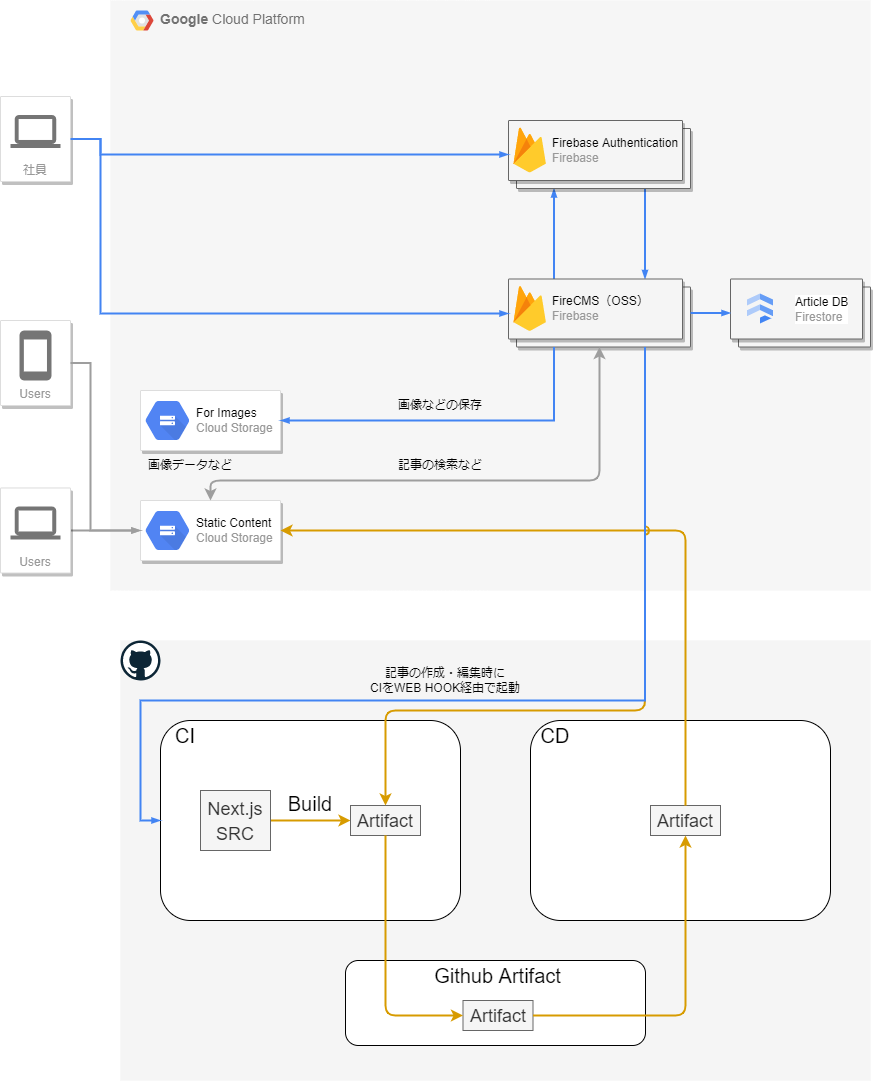

The diagram above was exported from draw.io. Its source (the exported page's mxGraphModel, read from the mxfile embedded in the PNG):
<mxGraphModel dx="1268" dy="744" grid="1" gridSize="10" guides="1" tooltips="1" connect="1" arrows="1" fold="1" page="1" pageScale="1" pageWidth="827" pageHeight="1169" math="0" shadow="0">
  <root>
    <mxCell id="0" />
    <mxCell id="1" parent="0" />
    <mxCell id="134" value="" style="rounded=0;whiteSpace=wrap;html=1;fillColor=#f5f5f5;fontColor=#333333;strokeColor=none;" parent="1" vertex="1">
      <mxGeometry x="120" y="720" width="750" height="440" as="geometry" />
    </mxCell>
    <mxCell id="35" value="&lt;b&gt;Google &lt;/b&gt;Cloud Platform" style="fillColor=#F6F6F6;strokeColor=none;shadow=0;gradientColor=none;fontSize=14;align=left;spacing=10;fontColor=#717171;9E9E9E;verticalAlign=top;spacingTop=-4;fontStyle=0;spacingLeft=40;html=1;" parent="1" vertex="1">
      <mxGeometry x="110" y="80" width="760" height="590" as="geometry" />
    </mxCell>
    <mxCell id="36" value="" style="shape=mxgraph.gcp2.google_cloud_platform;fillColor=#F6F6F6;strokeColor=none;shadow=0;gradientColor=none;" parent="35" vertex="1">
      <mxGeometry width="23" height="20" relative="1" as="geometry">
        <mxPoint x="20" y="10" as="offset" />
      </mxGeometry>
    </mxCell>
    <mxCell id="75" value="" style="strokeColor=#dddddd;fillColor=#ffffff;shadow=1;strokeWidth=1;rounded=1;absoluteArcSize=1;arcSize=2;fontSize=17;fontColor=#000000;align=right;html=1;" parent="35" vertex="1">
      <mxGeometry x="30" y="390" width="140" height="60" as="geometry" />
    </mxCell>
    <mxCell id="76" value="&lt;font color=&quot;#000000&quot;&gt;For Images&lt;/font&gt;&lt;br&gt;Cloud Storage" style="dashed=0;html=1;fillColor=#5184F3;strokeColor=none;shape=mxgraph.gcp2.cloud_storage;part=1;labelPosition=right;verticalLabelPosition=middle;align=left;verticalAlign=middle;spacingLeft=5;fontColor=#999999;fontSize=12;" parent="75" vertex="1">
      <mxGeometry y="0.5" width="44" height="39" relative="1" as="geometry">
        <mxPoint x="5" y="-19.5" as="offset" />
      </mxGeometry>
    </mxCell>
    <mxCell id="87" value="" style="edgeStyle=none;html=1;" parent="35" edge="1">
      <mxGeometry relative="1" as="geometry">
        <mxPoint x="428" y="160" as="targetPoint" />
        <mxPoint x="404" y="160" as="sourcePoint" />
      </mxGeometry>
    </mxCell>
    <mxCell id="82" style="edgeStyle=orthogonalEdgeStyle;rounded=0;html=1;startArrow=none;startFill=1;endArrow=blockThin;endFill=1;jettySize=auto;orthogonalLoop=1;strokeWidth=2;fontSize=10;fontColor=#999999;align=center;dashed=0;strokeColor=#4284F3;labelBackgroundColor=none;endSize=4;startSize=4;exitX=0.25;exitY=0;exitDx=0;exitDy=0;entryX=0.25;entryY=1;entryDx=0;entryDy=0;" parent="35" source="105" target="109" edge="1">
      <mxGeometry relative="1" as="geometry">
        <Array as="points" />
        <mxPoint x="224.5" y="278.5" as="sourcePoint" />
        <mxPoint x="446.5" y="190" as="targetPoint" />
      </mxGeometry>
    </mxCell>
    <mxCell id="101" style="edgeStyle=orthogonalEdgeStyle;rounded=0;html=1;startArrow=none;startFill=1;endArrow=blockThin;endFill=1;jettySize=auto;orthogonalLoop=1;strokeWidth=2;fontSize=10;fontColor=#999999;align=center;dashed=0;strokeColor=#4284F3;labelBackgroundColor=none;endSize=4;startSize=4;entryX=0.75;entryY=0;entryDx=0;entryDy=0;exitX=0.75;exitY=1;exitDx=0;exitDy=0;" parent="35" source="109" target="105" edge="1">
      <mxGeometry relative="1" as="geometry">
        <Array as="points" />
        <mxPoint x="535" y="190" as="sourcePoint" />
        <mxPoint x="309.09400000000005" y="275.168" as="targetPoint" />
      </mxGeometry>
    </mxCell>
    <mxCell id="102" value="&lt;font color=&quot;#000000&quot;&gt;画像データなど&lt;/font&gt;" style="text;html=1;strokeColor=none;fillColor=none;align=center;verticalAlign=middle;whiteSpace=wrap;rounded=0;" parent="35" vertex="1">
      <mxGeometry x="30" y="450" width="100" height="30" as="geometry" />
    </mxCell>
    <mxCell id="103" value="" style="shape=mxgraph.gcp2.doubleRect;strokeColor=#666666;shadow=1;strokeWidth=1;rounded=1;absoluteArcSize=1;arcSize=2;fillColor=#f5f5f5;fontColor=#333333;" parent="35" vertex="1">
      <mxGeometry x="620" y="278.5" width="140" height="68" as="geometry" />
    </mxCell>
    <mxCell id="104" value="&lt;font color=&quot;#000000&quot;&gt;Article DB&lt;/font&gt;&lt;br&gt;Firestore" style="editableCssRules=.*;html=1;fontColor=#999999;shape=image;verticalLabelPosition=middle;labelBackgroundColor=#ffffff;verticalAlign=middle;labelPosition=right;align=left;spacingLeft=20;part=1;points=[];imageAspect=0;image=data:image/svg+xml,(base64 omitted: 848 chars);" parent="103" vertex="1">
      <mxGeometry width="26" height="30" relative="1" as="geometry">
        <mxPoint x="17" y="15" as="offset" />
      </mxGeometry>
    </mxCell>
    <mxCell id="105" value="" style="shape=mxgraph.gcp2.doubleRect;shadow=1;strokeWidth=1;fillColor=#f5f5f5;strokeColor=#666666;fontColor=#333333;" parent="35" vertex="1">
      <mxGeometry x="398" y="278.5" width="182" height="68" as="geometry" />
    </mxCell>
    <mxCell id="106" value="&lt;font color=&quot;#000000&quot;&gt;FireCMS（OSS）&lt;/font&gt;&lt;br&gt;Firebase" style="sketch=0;dashed=0;connectable=0;html=1;fillColor=#5184F3;strokeColor=none;shape=mxgraph.gcp2.firebase;part=1;labelPosition=right;verticalLabelPosition=middle;align=left;verticalAlign=middle;spacingLeft=5;fontColor=#999999;fontSize=12;" parent="105" vertex="1">
      <mxGeometry width="32.4" height="45" relative="1" as="geometry">
        <mxPoint x="5" y="7" as="offset" />
      </mxGeometry>
    </mxCell>
    <mxCell id="108" style="edgeStyle=orthogonalEdgeStyle;rounded=0;html=1;startArrow=none;startFill=1;endArrow=blockThin;endFill=1;jettySize=auto;orthogonalLoop=1;strokeWidth=2;fontSize=10;fontColor=#999999;align=center;dashed=0;strokeColor=#4284F3;labelBackgroundColor=none;endSize=4;startSize=4;exitX=1;exitY=0.5;exitDx=0;exitDy=0;entryX=0;entryY=0.5;entryDx=0;entryDy=0;" parent="35" source="105" target="103" edge="1">
      <mxGeometry relative="1" as="geometry">
        <Array as="points" />
        <mxPoint x="338" y="322.5" as="sourcePoint" />
        <mxPoint x="420" y="322.5" as="targetPoint" />
      </mxGeometry>
    </mxCell>
    <mxCell id="109" value="" style="shape=mxgraph.gcp2.doubleRect;shadow=1;strokeWidth=1;fillColor=#f5f5f5;strokeColor=#666666;fontColor=#333333;" parent="35" vertex="1">
      <mxGeometry x="398" y="120" width="182" height="68" as="geometry" />
    </mxCell>
    <mxCell id="110" value="&lt;font color=&quot;#000000&quot;&gt;Firebase Authentication&lt;/font&gt;&lt;br&gt;Firebase" style="sketch=0;dashed=0;connectable=0;html=1;fillColor=#5184F3;strokeColor=none;shape=mxgraph.gcp2.firebase;part=1;labelPosition=right;verticalLabelPosition=middle;align=left;verticalAlign=middle;spacingLeft=5;fontColor=#999999;fontSize=12;" parent="109" vertex="1">
      <mxGeometry width="32.4" height="45" relative="1" as="geometry">
        <mxPoint x="5" y="7" as="offset" />
      </mxGeometry>
    </mxCell>
    <mxCell id="112" style="edgeStyle=orthogonalEdgeStyle;rounded=0;html=1;startArrow=none;startFill=1;endArrow=blockThin;endFill=1;jettySize=auto;orthogonalLoop=1;strokeWidth=2;fontSize=10;fontColor=#999999;align=center;dashed=0;strokeColor=#4284F3;labelBackgroundColor=none;endSize=4;startSize=4;exitX=0.25;exitY=1;exitDx=0;exitDy=0;entryX=1;entryY=0.5;entryDx=0;entryDy=0;" parent="35" source="105" target="75" edge="1">
      <mxGeometry relative="1" as="geometry">
        <Array as="points">
          <mxPoint x="444" y="420" />
        </Array>
        <mxPoint x="453.5" y="288.5" as="sourcePoint" />
        <mxPoint x="453.5" y="197.9999999999999" as="targetPoint" />
      </mxGeometry>
    </mxCell>
    <mxCell id="135" value="" style="strokeColor=#dddddd;fillColor=#ffffff;shadow=1;strokeWidth=1;rounded=1;absoluteArcSize=1;arcSize=2;fontSize=17;fontColor=#000000;align=right;html=1;" parent="35" vertex="1">
      <mxGeometry x="30" y="500" width="140" height="60" as="geometry" />
    </mxCell>
    <mxCell id="136" value="&lt;font color=&quot;#000000&quot;&gt;Static Content&lt;/font&gt;&lt;br&gt;Cloud Storage" style="dashed=0;html=1;fillColor=#5184F3;strokeColor=none;shape=mxgraph.gcp2.cloud_storage;part=1;labelPosition=right;verticalLabelPosition=middle;align=left;verticalAlign=middle;spacingLeft=5;fontColor=#999999;fontSize=12;" parent="135" vertex="1">
      <mxGeometry y="0.5" width="44" height="39" relative="1" as="geometry">
        <mxPoint x="5" y="-19.5" as="offset" />
      </mxGeometry>
    </mxCell>
    <mxCell id="157" style="edgeStyle=orthogonalEdgeStyle;html=1;fontSize=18;fillColor=#ffe6cc;strokeColor=#9E9E9E;entryX=0.5;entryY=0;entryDx=0;entryDy=0;exitX=0.5;exitY=1;exitDx=0;exitDy=0;startArrow=classic;startFill=1;strokeWidth=2;" parent="35" source="105" target="135" edge="1">
      <mxGeometry relative="1" as="geometry">
        <mxPoint x="460" y="530" as="sourcePoint" />
        <mxPoint x="190" y="550" as="targetPoint" />
        <Array as="points">
          <mxPoint x="489" y="480" />
          <mxPoint x="100" y="480" />
        </Array>
      </mxGeometry>
    </mxCell>
    <mxCell id="158" value="&lt;font color=&quot;#000000&quot;&gt;記事の検索など&lt;/font&gt;" style="text;html=1;strokeColor=none;fillColor=none;align=center;verticalAlign=middle;whiteSpace=wrap;rounded=0;" parent="35" vertex="1">
      <mxGeometry x="280" y="450" width="100" height="30" as="geometry" />
    </mxCell>
    <mxCell id="164" value="&lt;font color=&quot;#000000&quot;&gt;画像などの保存&lt;/font&gt;" style="text;html=1;strokeColor=none;fillColor=none;align=center;verticalAlign=middle;whiteSpace=wrap;rounded=0;" parent="35" vertex="1">
      <mxGeometry x="280" y="390" width="100" height="30" as="geometry" />
    </mxCell>
    <mxCell id="37" style="edgeStyle=orthogonalEdgeStyle;rounded=0;html=1;startArrow=none;startFill=1;endArrow=blockThin;endFill=1;jettySize=auto;orthogonalLoop=1;strokeWidth=2;fontSize=10;fontColor=#999999;align=center;dashed=0;strokeColor=#4284F3;labelBackgroundColor=none;endSize=4;startSize=4;entryX=0;entryY=0.5;entryDx=0;entryDy=0;" parent="1" source="39" target="105" edge="1">
      <mxGeometry relative="1" as="geometry">
        <Array as="points">
          <mxPoint x="100" y="218" />
          <mxPoint x="100" y="393" />
          <mxPoint x="508" y="393" />
        </Array>
        <mxPoint x="300" y="389" as="targetPoint" />
      </mxGeometry>
    </mxCell>
    <mxCell id="38" style="edgeStyle=orthogonalEdgeStyle;rounded=0;html=1;startArrow=none;startFill=1;endArrow=blockThin;endFill=1;jettySize=auto;orthogonalLoop=1;strokeWidth=2;fontSize=12;fontColor=#000000;align=right;dashed=0;strokeColor=#9E9E9E;labelBackgroundColor=#ffffff;endSize=4;startSize=4;entryX=0;entryY=0.5;entryDx=0;entryDy=0;exitX=1;exitY=0.5;exitDx=0;exitDy=0;" parent="1" source="113" target="135" edge="1">
      <mxGeometry relative="1" as="geometry">
        <Array as="points">
          <mxPoint x="80" y="610" />
          <mxPoint x="80" y="610" />
        </Array>
        <mxPoint x="140" y="495.9565217391306" as="targetPoint" />
      </mxGeometry>
    </mxCell>
    <mxCell id="39" value="社員" style="strokeColor=#dddddd;fillColor=#ffffff;shadow=1;strokeWidth=1;rounded=1;absoluteArcSize=1;arcSize=2;labelPosition=center;verticalLabelPosition=middle;align=center;verticalAlign=bottom;spacingLeft=0;fontColor=#999999;fontSize=12;whiteSpace=wrap;spacingBottom=2;html=1;" parent="1" vertex="1">
      <mxGeometry y="176" width="70" height="85" as="geometry" />
    </mxCell>
    <mxCell id="40" value="" style="dashed=0;html=1;fillColor=#757575;strokeColor=none;shape=mxgraph.gcp2.laptop;part=1;" parent="39" vertex="1">
      <mxGeometry x="0.5" width="50" height="33" relative="1" as="geometry">
        <mxPoint x="-25" y="18.5" as="offset" />
      </mxGeometry>
    </mxCell>
    <mxCell id="42" value="Users" style="strokeColor=#dddddd;fillColor=#ffffff;shadow=1;strokeWidth=1;rounded=1;absoluteArcSize=1;arcSize=2;labelPosition=center;verticalLabelPosition=middle;align=center;verticalAlign=bottom;spacingLeft=0;fontColor=#999999;fontSize=12;whiteSpace=wrap;spacingBottom=2;html=1;" parent="1" vertex="1">
      <mxGeometry y="400" width="70" height="85" as="geometry" />
    </mxCell>
    <mxCell id="43" value="" style="dashed=0;html=1;fillColor=#757575;strokeColor=none;shape=mxgraph.gcp2.phone;part=1;" parent="42" vertex="1">
      <mxGeometry x="0.5" width="32" height="50" relative="1" as="geometry">
        <mxPoint x="-16" y="10" as="offset" />
      </mxGeometry>
    </mxCell>
    <mxCell id="98" style="edgeStyle=orthogonalEdgeStyle;rounded=0;html=1;startArrow=none;startFill=1;endArrow=blockThin;endFill=1;jettySize=auto;orthogonalLoop=1;strokeWidth=2;fontSize=10;fontColor=#999999;align=center;dashed=0;strokeColor=#4284F3;labelBackgroundColor=none;endSize=4;startSize=4;exitX=1;exitY=0.5;exitDx=0;exitDy=0;entryX=0;entryY=0.5;entryDx=0;entryDy=0;" parent="1" source="39" target="109" edge="1">
      <mxGeometry relative="1" as="geometry">
        <Array as="points">
          <mxPoint x="100" y="219" />
          <mxPoint x="100" y="234" />
        </Array>
        <mxPoint x="80" y="228.46153846153845" as="sourcePoint" />
        <mxPoint x="500" y="240" as="targetPoint" />
      </mxGeometry>
    </mxCell>
    <mxCell id="113" value="Users" style="strokeColor=#dddddd;fillColor=#ffffff;shadow=1;strokeWidth=1;rounded=1;absoluteArcSize=1;arcSize=2;labelPosition=center;verticalLabelPosition=middle;align=center;verticalAlign=bottom;spacingLeft=0;fontColor=#999999;fontSize=12;whiteSpace=wrap;spacingBottom=2;html=1;" parent="1" vertex="1">
      <mxGeometry y="567.5" width="70" height="85" as="geometry" />
    </mxCell>
    <mxCell id="114" value="" style="dashed=0;html=1;fillColor=#757575;strokeColor=none;shape=mxgraph.gcp2.laptop;part=1;" parent="113" vertex="1">
      <mxGeometry x="0.5" width="50" height="33" relative="1" as="geometry">
        <mxPoint x="-25" y="18.5" as="offset" />
      </mxGeometry>
    </mxCell>
    <mxCell id="133" value="" style="dashed=0;outlineConnect=0;html=1;align=center;labelPosition=center;verticalLabelPosition=bottom;verticalAlign=top;shape=mxgraph.weblogos.github" parent="1" vertex="1">
      <mxGeometry x="120" y="720" width="40" height="40" as="geometry" />
    </mxCell>
    <mxCell id="137" value="" style="rounded=1;whiteSpace=wrap;html=1;" parent="1" vertex="1">
      <mxGeometry x="160" y="800" width="300" height="200" as="geometry" />
    </mxCell>
    <mxCell id="138" value="&lt;font style=&quot;font-size: 20px;&quot;&gt;CI&lt;/font&gt;" style="text;html=1;strokeColor=none;fillColor=none;align=center;verticalAlign=middle;whiteSpace=wrap;rounded=0;" parent="1" vertex="1">
      <mxGeometry x="160" y="800" width="50" height="30" as="geometry" />
    </mxCell>
    <mxCell id="139" value="" style="rounded=1;whiteSpace=wrap;html=1;" parent="1" vertex="1">
      <mxGeometry x="530" y="800" width="300" height="200" as="geometry" />
    </mxCell>
    <mxCell id="140" value="&lt;font style=&quot;font-size: 20px;&quot;&gt;CD&lt;/font&gt;" style="text;html=1;strokeColor=none;fillColor=none;align=center;verticalAlign=middle;whiteSpace=wrap;rounded=0;" parent="1" vertex="1">
      <mxGeometry x="530" y="800" width="50" height="30" as="geometry" />
    </mxCell>
    <mxCell id="142" value="" style="rounded=1;whiteSpace=wrap;html=1;" parent="1" vertex="1">
      <mxGeometry x="345" y="1040" width="300" height="85" as="geometry" />
    </mxCell>
    <mxCell id="143" value="&lt;font style=&quot;font-size: 20px;&quot;&gt;Github Artifact&lt;/font&gt;" style="text;html=1;strokeColor=none;fillColor=none;align=center;verticalAlign=middle;whiteSpace=wrap;rounded=0;" parent="1" vertex="1">
      <mxGeometry x="345" y="1040" width="305" height="30" as="geometry" />
    </mxCell>
    <mxCell id="147" style="edgeStyle=orthogonalEdgeStyle;html=1;exitX=1;exitY=0.5;exitDx=0;exitDy=0;entryX=0;entryY=0.5;entryDx=0;entryDy=0;fontSize=18;fillColor=#ffe6cc;strokeColor=#d79b00;strokeWidth=2;" parent="1" source="145" target="146" edge="1">
      <mxGeometry relative="1" as="geometry" />
    </mxCell>
    <mxCell id="145" value="&lt;div style=&quot;text-align: left;&quot;&gt;&lt;span style=&quot;font-size: 18px;&quot;&gt;Next.js&lt;/span&gt;&lt;/div&gt;&lt;font style=&quot;font-size: 18px;&quot;&gt;SRC&lt;/font&gt;" style="rounded=0;whiteSpace=wrap;html=1;fontSize=20;fillColor=#f5f5f5;fontColor=#333333;strokeColor=#666666;" parent="1" vertex="1">
      <mxGeometry x="200" y="870" width="70" height="60" as="geometry" />
    </mxCell>
    <mxCell id="146" value="&lt;span style=&quot;font-size: 18px;&quot;&gt;Artifact&lt;/span&gt;" style="rounded=0;whiteSpace=wrap;html=1;fontSize=20;fillColor=#f5f5f5;fontColor=#333333;strokeColor=#666666;" parent="1" vertex="1">
      <mxGeometry x="350" y="885" width="70" height="30" as="geometry" />
    </mxCell>
    <mxCell id="148" value="&lt;font style=&quot;font-size: 20px;&quot;&gt;Build&lt;/font&gt;" style="text;html=1;strokeColor=none;fillColor=none;align=center;verticalAlign=middle;whiteSpace=wrap;rounded=0;" parent="1" vertex="1">
      <mxGeometry x="285" y="867.5" width="50" height="30" as="geometry" />
    </mxCell>
    <mxCell id="149" value="&lt;span style=&quot;font-size: 18px;&quot;&gt;Artifact&lt;/span&gt;" style="rounded=0;whiteSpace=wrap;html=1;fontSize=20;fillColor=#f5f5f5;fontColor=#333333;strokeColor=#666666;" parent="1" vertex="1">
      <mxGeometry x="462.5" y="1080" width="70" height="30" as="geometry" />
    </mxCell>
    <mxCell id="152" style="edgeStyle=orthogonalEdgeStyle;html=1;exitX=0.5;exitY=1;exitDx=0;exitDy=0;fontSize=18;fillColor=#ffe6cc;strokeColor=#d79b00;entryX=0;entryY=0.5;entryDx=0;entryDy=0;strokeWidth=2;" parent="1" source="146" target="149" edge="1">
      <mxGeometry relative="1" as="geometry">
        <mxPoint x="280" y="910" as="sourcePoint" />
        <mxPoint x="60" y="1010" as="targetPoint" />
      </mxGeometry>
    </mxCell>
    <mxCell id="153" value="&lt;span style=&quot;font-size: 18px;&quot;&gt;Artifact&lt;/span&gt;" style="rounded=0;whiteSpace=wrap;html=1;fontSize=20;fillColor=#f5f5f5;fontColor=#333333;strokeColor=#666666;" parent="1" vertex="1">
      <mxGeometry x="650" y="885" width="70" height="30" as="geometry" />
    </mxCell>
    <mxCell id="154" style="edgeStyle=orthogonalEdgeStyle;html=1;exitX=1;exitY=0.5;exitDx=0;exitDy=0;fontSize=18;fillColor=#ffe6cc;strokeColor=#d79b00;entryX=0.5;entryY=1;entryDx=0;entryDy=0;strokeWidth=2;" parent="1" source="149" target="153" edge="1">
      <mxGeometry relative="1" as="geometry">
        <mxPoint x="395" y="925" as="sourcePoint" />
        <mxPoint x="472.5" y="1105" as="targetPoint" />
      </mxGeometry>
    </mxCell>
    <mxCell id="155" style="edgeStyle=orthogonalEdgeStyle;html=1;exitX=0.5;exitY=0;exitDx=0;exitDy=0;fontSize=18;fillColor=#ffe6cc;strokeColor=#d79b00;entryX=1;entryY=0.5;entryDx=0;entryDy=0;strokeWidth=2;" parent="1" source="153" target="135" edge="1">
      <mxGeometry relative="1" as="geometry">
        <mxPoint x="542.5" y="1105" as="sourcePoint" />
        <mxPoint x="695" y="925" as="targetPoint" />
      </mxGeometry>
    </mxCell>
    <mxCell id="156" style="edgeStyle=orthogonalEdgeStyle;html=1;exitX=0.75;exitY=1;exitDx=0;exitDy=0;fontSize=18;fillColor=#ffe6cc;strokeColor=#d79b00;entryX=0.5;entryY=0;entryDx=0;entryDy=0;jumpStyle=arc;strokeWidth=2;" parent="1" source="105" target="146" edge="1">
      <mxGeometry relative="1" as="geometry">
        <mxPoint x="695" y="895" as="sourcePoint" />
        <mxPoint x="290" y="620" as="targetPoint" />
        <Array as="points">
          <mxPoint x="645" y="790" />
          <mxPoint x="385" y="790" />
        </Array>
      </mxGeometry>
    </mxCell>
    <mxCell id="161" style="edgeStyle=orthogonalEdgeStyle;rounded=0;html=1;startArrow=none;startFill=1;endArrow=blockThin;endFill=1;jettySize=auto;orthogonalLoop=1;strokeWidth=2;fontSize=12;fontColor=#000000;align=right;dashed=0;strokeColor=#9E9E9E;labelBackgroundColor=#ffffff;endSize=4;startSize=4;entryX=0;entryY=0.5;entryDx=0;entryDy=0;exitX=1;exitY=0.5;exitDx=0;exitDy=0;" parent="1" source="42" target="135" edge="1">
      <mxGeometry relative="1" as="geometry">
        <Array as="points">
          <mxPoint x="90" y="443" />
          <mxPoint x="90" y="610" />
        </Array>
        <mxPoint x="150.0000000000001" y="620" as="targetPoint" />
        <mxPoint x="80.00000000000011" y="572.5" as="sourcePoint" />
      </mxGeometry>
    </mxCell>
    <mxCell id="162" style="edgeStyle=orthogonalEdgeStyle;rounded=0;html=1;startArrow=none;startFill=1;endArrow=blockThin;endFill=1;jettySize=auto;orthogonalLoop=1;strokeWidth=2;fontSize=10;fontColor=#999999;align=center;dashed=0;strokeColor=#4284F3;labelBackgroundColor=none;endSize=4;startSize=4;entryX=0;entryY=0.5;entryDx=0;entryDy=0;exitX=0.75;exitY=1;exitDx=0;exitDy=0;" parent="1" source="105" target="137" edge="1">
      <mxGeometry relative="1" as="geometry">
        <Array as="points">
          <mxPoint x="644" y="780" />
          <mxPoint x="140" y="780" />
          <mxPoint x="140" y="900" />
        </Array>
        <mxPoint x="650" y="430" as="sourcePoint" />
        <mxPoint x="290" y="510" as="targetPoint" />
      </mxGeometry>
    </mxCell>
    <mxCell id="163" value="&lt;font color=&quot;#000000&quot;&gt;記事の作成・編集時に&lt;br&gt;CIをWEB HOOK経由で起動&lt;/font&gt;" style="text;html=1;strokeColor=none;fillColor=none;align=center;verticalAlign=middle;whiteSpace=wrap;rounded=0;" parent="1" vertex="1">
      <mxGeometry x="345" y="740" width="200" height="40" as="geometry" />
    </mxCell>
  </root>
</mxGraphModel>